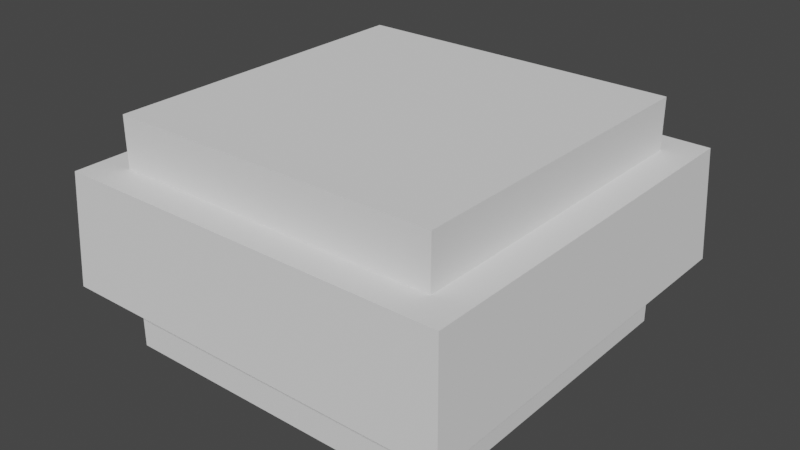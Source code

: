# Source: 2222untitled_1.blend  (saved by Blender 2.93.21; exported with 4.5.12 LTS)
import bpy
from mathutils import Matrix  # noqa: F401  (used for matrix-valued properties, if any)

bpy.ops.wm.read_factory_settings(use_empty=True)
scene = bpy.context.scene
scene.name = 'Scene'

# ---- collections
col_collection = bpy.data.collections.new('Collection'); scene.collection.children.link(col_collection)

# ---- world
world_world = bpy.data.worlds.new('World'); scene.world = world_world
world_world.use_nodes = True; world_world.node_tree.nodes.clear()
_N = world_world.node_tree.nodes; _L = world_world.node_tree.links
n0 = _N.new('ShaderNodeOutputWorld'); n0.name = 'World Output'; n0.location = (300, 300)
n1 = _N.new('ShaderNodeBackground'); n1.name = 'Background'; n1.location = (10, 300)
n1.inputs[0].default_value = (0.05088, 0.05088, 0.05088, 1.0)
_L.new(n1.outputs[0], n0.inputs[0])
n0.is_active_output = True
world_world.color = (0.05088, 0.05088, 0.05088)
world_world.use_sun_shadow = False
world_world.sun_shadow_jitter_overblur = 0.0

# ---- meshes
me_cube_001 = bpy.data.meshes.new('Cube.001')
me_cube_001.from_pydata([(-0.7103, -0.7103, -0.8712), (-0.7103, 0.7103, -0.8712), (0.7103, -0.7103, -0.8712), (0.7103, 0.7103, -0.8712), (-0.7212, -0.7212, 1.0), (-0.8721, -0.8721, 0.6403), (-0.7212, 0.7212, 1.0), (-0.8721, 0.8721, 0.6403), (0.7212, -0.7212, 1.0), (0.8721, -0.8721, 0.6403), (0.7212, 0.7212, 1.0), (0.8721, 0.8721, 0.6403), (-0.7212, -0.7212, 1.522), (-0.7212, 0.7212, 1.522), (0.7212, 0.7212, 1.522), (0.7212, -0.7212, 1.522), (-0.8504, 0.8504, -0.8712), (-0.8504, -0.8504, -0.8712), (0.8504, 0.8504, -0.8712), (0.8504, -0.8504, -0.8712), (-0.7103, 0.7103, -1.543), (-0.7103, -0.7103, -1.543), (0.7103, 0.7103, -1.543), (0.7103, -0.7103, -1.543)], [], [(6, 4, 12, 13), (18, 11, 9, 19), (17, 5, 7, 16), (0, 1, 20, 21), (16, 7, 11, 18), (4, 6, 7, 5), (6, 10, 11, 7), (10, 8, 9, 11), (8, 4, 5, 9), (19, 9, 5, 17), (14, 13, 12, 15), (4, 8, 15, 12), (10, 6, 13, 14), (8, 10, 14, 15), (1, 0, 17, 16), (3, 1, 16, 18), (2, 3, 18, 19), (0, 2, 19, 17), (20, 22, 23, 21), (2, 0, 21, 23), (1, 3, 22, 20), (3, 2, 23, 22)])
_uv = me_cube_001.uv_layers.new(name='UVMap')
_uv.uv.foreach_set('vector', [0.8402, 0.5348, 0.8402, 0.7152, 0.8402, 0.7152, 0.8402, 0.5348, 0.375, 0.5, 0.5902, 0.5, 0.5902, 0.75, 0.375, 0.75, 0.375, 0.0, 0.5902, 0.0, 0.5902, 0.25, 0.375, 0.25, 0.1456, 0.7294, 0.1456, 0.5206, 0.1456, 0.5206, 0.1456, 0.7294, 0.375, 0.25, 0.5902, 0.25, 0.5902, 0.5, 0.375, 0.5, 0.8402, 0.7152, 0.8402, 0.5348, 0.875, 0.5, 0.875, 0.75, 0.8402, 0.5348, 0.6598, 0.5348, 0.625, 0.5, 0.875, 0.5, 0.6598, 0.5348, 0.6598, 0.7152, 0.5902, 0.75, 0.5902, 0.5, 0.6598, 0.7152, 0.8402, 0.7152, 0.875, 0.75, 0.625, 0.75, 0.375, 0.75, 0.5902, 0.75, 0.5902, 1.0, 0.375, 1.0, 0.6598, 0.5348, 0.8402, 0.5348, 0.8402, 0.7152, 0.6598, 0.7152, 0.8402, 0.7152, 0.6598, 0.7152, 0.6598, 0.7152, 0.8402, 0.7152, 0.6598, 0.5348, 0.8402, 0.5348, 0.8402, 0.5348, 0.6598, 0.5348, 0.6598, 0.7152, 0.6598, 0.5348, 0.6598, 0.5348, 0.6598, 0.7152, 0.1456, 0.5206, 0.1456, 0.7294, 0.125, 0.75, 0.125, 0.5, 0.3544, 0.5206, 0.1456, 0.5206, 0.125, 0.5, 0.375, 0.5, 0.3544, 0.7294, 0.3544, 0.5206, 0.375, 0.5, 0.375, 0.75, 0.1456, 0.7294, 0.3544, 0.7294, 0.375, 0.75, 0.125, 0.75, 0.1456, 0.5206, 0.3544, 0.5206, 0.3544, 0.7294, 0.1456, 0.7294, 0.3544, 0.7294, 0.1456, 0.7294, 0.1456, 0.7294, 0.3544, 0.7294, 0.1456, 0.5206, 0.3544, 0.5206, 0.3544, 0.5206, 0.1456, 0.5206, 0.3544, 0.5206, 0.3544, 0.7294, 0.3544, 0.7294, 0.3544, 0.5206])
me_cube_001.use_remesh_fix_poles = True
me_cube_001.use_remesh_preserve_attributes = False
me_cube_001.update()

# ---- objects
ob_cube = bpy.data.objects.new('Cube', me_cube_001)

# ---- transforms, parenting, visibility, modifiers, constraints
ob_cube.location = (0.0, 0.0, 1.484)
ob_cube.rotation_euler = (0.0, 3.142, 0.0)
ob_cube.scale = (0.5723, 0.5723, 0.1848)

# ---- collection membership
col_collection.objects.link(ob_cube)

# ---- scene / render settings (as saved in the file)
scene.frame_start = 1; scene.frame_end = 250; scene.frame_set(1)
scene.render.engine = 'BLENDER_EEVEE_NEXT'
scene.cycles.use_denoising = False
scene.cycles.samples = 128
scene.cycles.sampling_pattern = 'TABULATED_SOBOL'
scene.cycles.use_adaptive_sampling = False
scene.cycles.use_light_tree = False
scene.view_settings.view_transform = 'Filmic'
bpy.context.view_layer.update()

# ---- added for rendering (the .blend has no active camera and no usable light): camera, sun
cam_auto = bpy.data.cameras.new('AutoCamera')
cam_auto.lens = 50.0
cam_auto.sensor_width = 36.0
cam_auto.clip_end = 1000.0
ob_auto_camera = bpy.data.objects.new('AutoCamera', cam_auto)
scene.collection.objects.link(ob_auto_camera)
ob_auto_camera.location = (1.40742, -1.68891, 2.6118)
ob_auto_camera.rotation_euler = (1.09748, -7.21219e-08, 0.694738)
scene.camera = ob_auto_camera
light_auto_sun = bpy.data.lights.new('AutoSun', 'SUN')
light_auto_sun.energy = 3.0
light_auto_sun.angle = 0.0523599
ob_auto_sun = bpy.data.objects.new('AutoSun', light_auto_sun)
scene.collection.objects.link(ob_auto_sun)
ob_auto_sun.rotation_euler = (0.872665, 0.174533, 0.523599)
bpy.context.view_layer.update()
